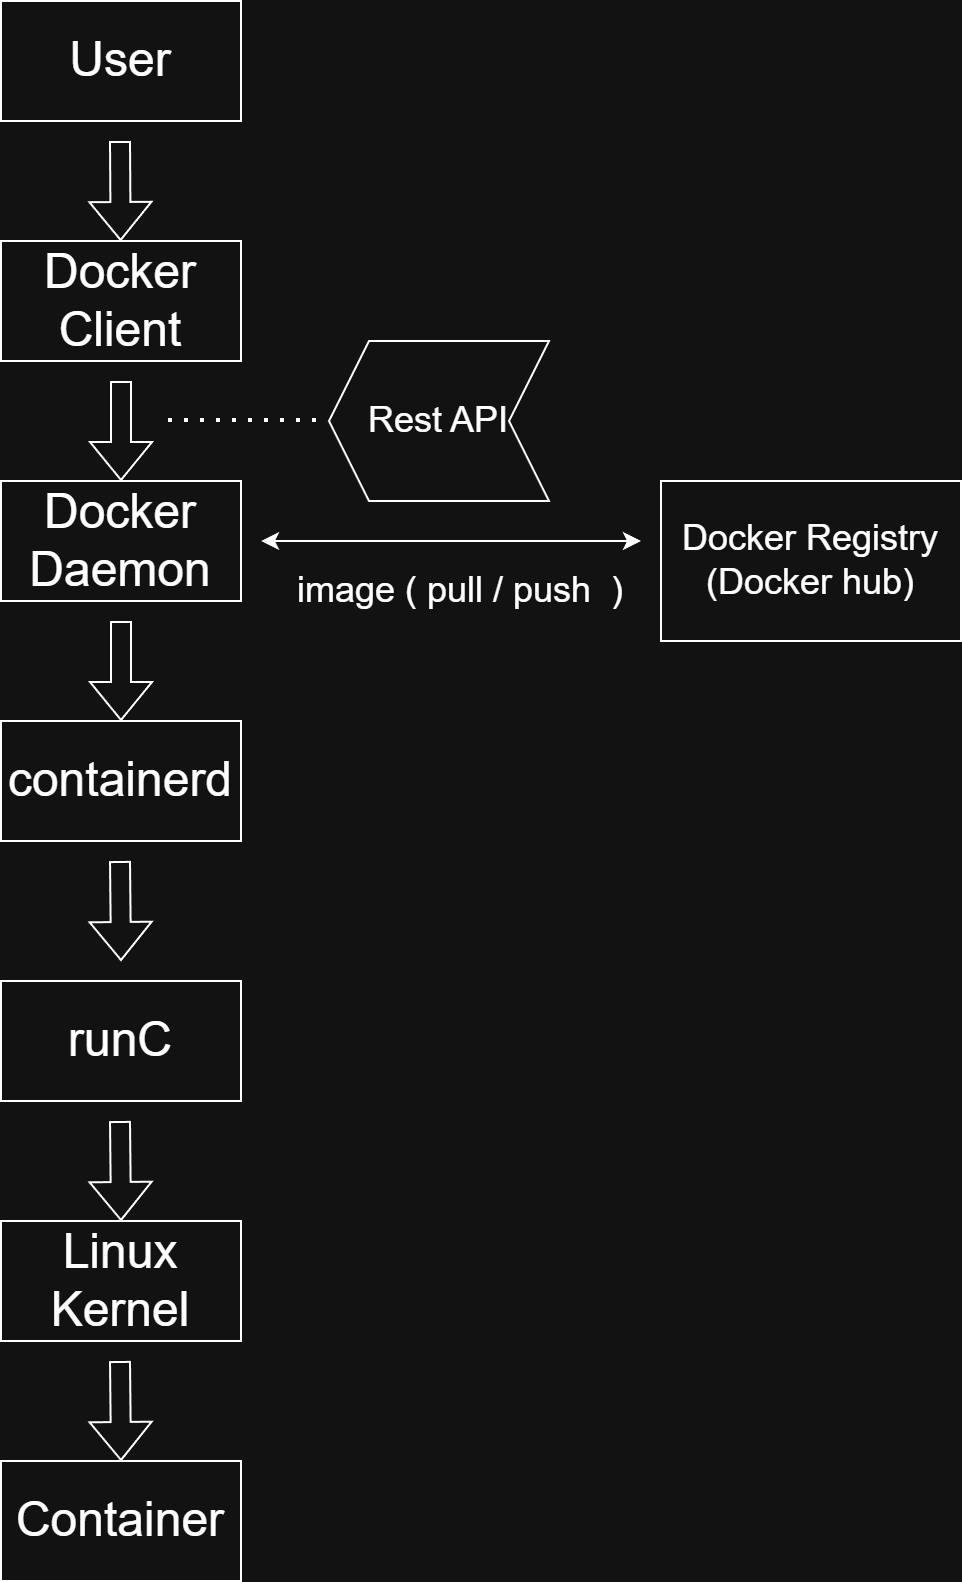

The diagram above was exported from draw.io. Its source (the exported page's mxGraphModel, read from the mxfile embedded in the PNG):
<mxGraphModel dx="1426" dy="743" grid="1" gridSize="10" guides="1" tooltips="1" connect="1" arrows="1" fold="1" page="1" pageScale="1" pageWidth="827" pageHeight="1169" math="0" shadow="0">
  <root>
    <mxCell id="0" />
    <mxCell id="1" parent="0" />
    <mxCell id="1Y87kydgrVGmP6058NwG-1" parent="1" style="rounded=0;whiteSpace=wrap;html=1;" value="&lt;font style=&quot;font-size: 24px;&quot;&gt;User&lt;/font&gt;" vertex="1">
      <mxGeometry height="60" width="120" x="140" y="10" as="geometry" />
    </mxCell>
    <mxCell id="1Y87kydgrVGmP6058NwG-2" edge="1" parent="1" style="shape=flexArrow;endArrow=classic;html=1;rounded=0;" target="1Y87kydgrVGmP6058NwG-3" value="">
      <mxGeometry height="50" relative="1" width="50" as="geometry">
        <mxPoint x="199.5" y="80" as="sourcePoint" />
        <mxPoint x="199.5" y="130" as="targetPoint" />
      </mxGeometry>
    </mxCell>
    <mxCell id="1Y87kydgrVGmP6058NwG-3" parent="1" style="rounded=0;whiteSpace=wrap;html=1;" value="&lt;font style=&quot;font-size: 24px;&quot;&gt;Docker Client&lt;/font&gt;" vertex="1">
      <mxGeometry height="60" width="120" x="140" y="130" as="geometry" />
    </mxCell>
    <mxCell id="1Y87kydgrVGmP6058NwG-5" edge="1" parent="1" style="shape=flexArrow;endArrow=classic;html=1;rounded=0;" target="1Y87kydgrVGmP6058NwG-6" value="">
      <mxGeometry height="50" relative="1" width="50" as="geometry">
        <mxPoint x="200" y="200" as="sourcePoint" />
        <mxPoint x="200" y="270" as="targetPoint" />
      </mxGeometry>
    </mxCell>
    <mxCell id="1Y87kydgrVGmP6058NwG-6" parent="1" style="rounded=0;whiteSpace=wrap;html=1;" value="&lt;font style=&quot;font-size: 24px;&quot;&gt;Docker Daemon&lt;/font&gt;" vertex="1">
      <mxGeometry height="60" width="120" x="140" y="250" as="geometry" />
    </mxCell>
    <mxCell id="1Y87kydgrVGmP6058NwG-7" edge="1" parent="1" style="shape=flexArrow;endArrow=classic;html=1;rounded=0;" value="">
      <mxGeometry height="50" relative="1" width="50" as="geometry">
        <mxPoint x="200" y="320" as="sourcePoint" />
        <mxPoint x="200" y="370" as="targetPoint" />
      </mxGeometry>
    </mxCell>
    <mxCell id="1Y87kydgrVGmP6058NwG-10" parent="1" style="rounded=0;whiteSpace=wrap;html=1;" value="&lt;font style=&quot;font-size: 24px;&quot;&gt;containerd&lt;/font&gt;" vertex="1">
      <mxGeometry height="60" width="120" x="140" y="370" as="geometry" />
    </mxCell>
    <mxCell id="1Y87kydgrVGmP6058NwG-11" edge="1" parent="1" style="shape=flexArrow;endArrow=classic;html=1;rounded=0;" value="">
      <mxGeometry height="50" relative="1" width="50" as="geometry">
        <mxPoint x="199.5" y="440" as="sourcePoint" />
        <mxPoint x="200" y="490" as="targetPoint" />
      </mxGeometry>
    </mxCell>
    <mxCell id="1Y87kydgrVGmP6058NwG-14" parent="1" style="rounded=0;whiteSpace=wrap;html=1;" value="&lt;font style=&quot;font-size: 24px;&quot;&gt;runC&lt;/font&gt;" vertex="1">
      <mxGeometry height="60" width="120" x="140" y="500" as="geometry" />
    </mxCell>
    <mxCell id="1Y87kydgrVGmP6058NwG-15" edge="1" parent="1" style="shape=flexArrow;endArrow=classic;html=1;rounded=0;" value="">
      <mxGeometry height="50" relative="1" width="50" as="geometry">
        <mxPoint x="199.5" y="570" as="sourcePoint" />
        <mxPoint x="200" y="620" as="targetPoint" />
      </mxGeometry>
    </mxCell>
    <mxCell id="1Y87kydgrVGmP6058NwG-16" parent="1" style="rounded=0;whiteSpace=wrap;html=1;" value="&lt;font style=&quot;font-size: 24px;&quot;&gt;Linux Kernel&lt;/font&gt;" vertex="1">
      <mxGeometry height="60" width="120" x="140" y="620" as="geometry" />
    </mxCell>
    <mxCell id="1Y87kydgrVGmP6058NwG-17" parent="1" style="rounded=0;whiteSpace=wrap;html=1;" value="&lt;font style=&quot;font-size: 24px;&quot;&gt;Container&lt;/font&gt;" vertex="1">
      <mxGeometry height="60" width="120" x="140" y="740" as="geometry" />
    </mxCell>
    <mxCell id="1Y87kydgrVGmP6058NwG-18" edge="1" parent="1" style="shape=flexArrow;endArrow=classic;html=1;rounded=0;" value="">
      <mxGeometry height="50" relative="1" width="50" as="geometry">
        <mxPoint x="199.5" y="690" as="sourcePoint" />
        <mxPoint x="200" y="740" as="targetPoint" />
      </mxGeometry>
    </mxCell>
    <mxCell id="1Y87kydgrVGmP6058NwG-22" edge="1" parent="1" style="endArrow=none;dashed=1;html=1;dashPattern=1 3;strokeWidth=2;rounded=0;" value="">
      <mxGeometry height="50" relative="1" width="50" as="geometry">
        <mxPoint x="224" y="220" as="sourcePoint" />
        <mxPoint x="304" y="220" as="targetPoint" />
      </mxGeometry>
    </mxCell>
    <mxCell id="1Y87kydgrVGmP6058NwG-23" parent="1" style="shape=step;perimeter=stepPerimeter;whiteSpace=wrap;html=1;fixedSize=1;size=20;direction=west;" value="&lt;font style=&quot;font-size: 18px;&quot;&gt;Rest API&lt;/font&gt;" vertex="1">
      <mxGeometry height="80" width="110" x="304" y="180" as="geometry" />
    </mxCell>
    <mxCell id="1Y87kydgrVGmP6058NwG-33" parent="1" style="rounded=0;whiteSpace=wrap;html=1;" value="&lt;font style=&quot;font-size: 18px;&quot;&gt;Docker Registry&lt;br&gt;(Docker hub)&lt;/font&gt;" vertex="1">
      <mxGeometry height="80" width="150" x="470" y="250" as="geometry" />
    </mxCell>
    <mxCell id="1Y87kydgrVGmP6058NwG-37" edge="1" parent="1" style="endArrow=classic;startArrow=classic;html=1;rounded=0;" value="">
      <mxGeometry height="50" relative="1" width="50" as="geometry">
        <mxPoint x="270" y="280" as="sourcePoint" />
        <mxPoint x="460" y="280" as="targetPoint" />
      </mxGeometry>
    </mxCell>
    <mxCell id="1Y87kydgrVGmP6058NwG-38" parent="1" style="text;html=1;whiteSpace=wrap;strokeColor=none;fillColor=none;align=center;verticalAlign=middle;rounded=0;" value="&lt;font style=&quot;font-size: 18px;&quot;&gt;image ( pull / push&amp;nbsp; )&lt;/font&gt;" vertex="1">
      <mxGeometry height="30" width="180" x="280" y="290" as="geometry" />
    </mxCell>
  </root>
</mxGraphModel>